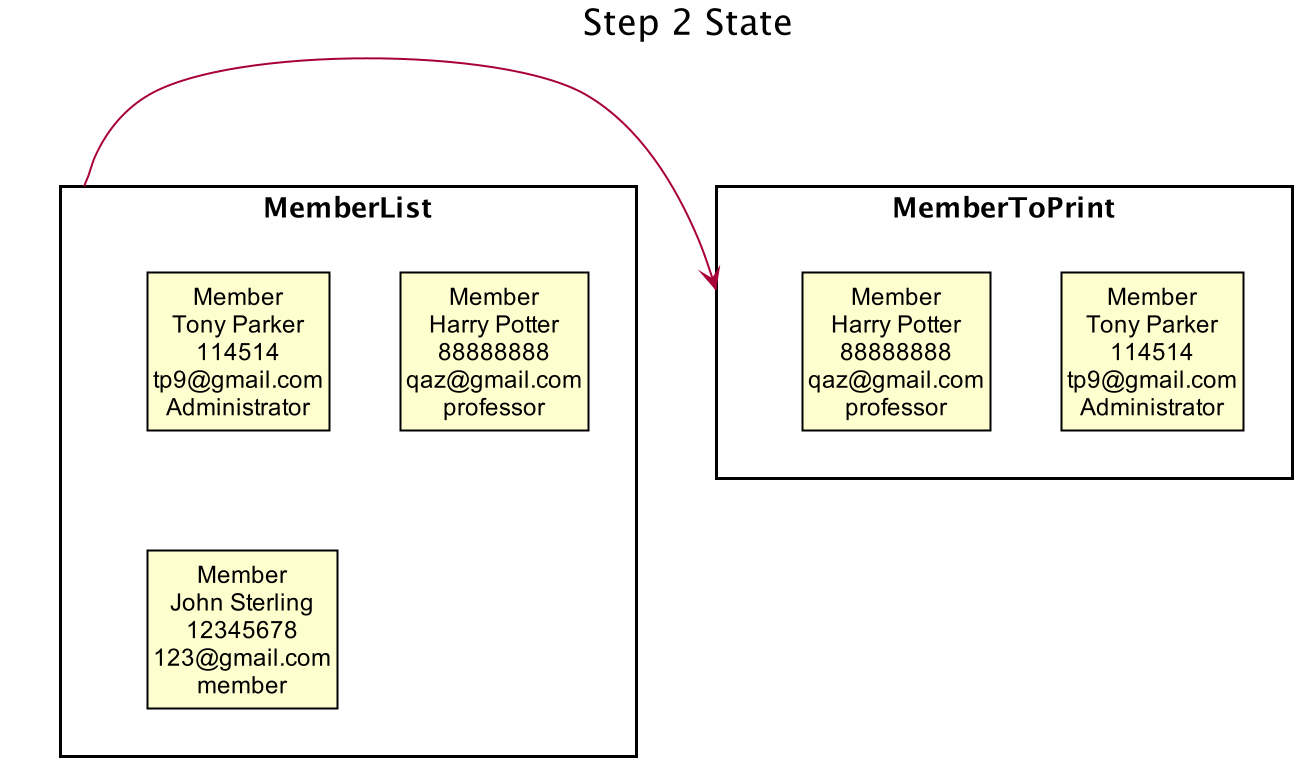

The diagram above was rendered by PlantUML. Its source (embedded in the PNG):
@startuml





skinparam BackgroundColor #FFFFFFF

skinparam Shadowing false

skinparam Class {
    FontColor #FFFFFF
    BorderThickness 1
    BorderColor #FFFFFF
    StereotypeFontColor #FFFFFF
    FontName Arial
}

skinparam Actor {
    BorderColor #000000
    Color #000000
    FontName Arial
}

skinparam Sequence {
    MessageAlign center
    BoxFontSize 15
    BoxPadding 0
    BoxFontColor #FFFFFF
    FontName Arial
}

skinparam Participant {
    FontColor #FFFFFFF
    Padding 20
}

skinparam MinClassWidth 50
skinparam ParticipantPadding 10
skinparam Shadowing false
skinparam DefaultTextAlignment center
skinparam packageStyle Rectangle

hide footbox
hide members
hide circle
skinparam ClassFontColor #000000
skinparam ClassBorderColor #000000

title Step 2 State

package MemberList {
    class State0 as "Member\nTony Parker\n114514\ntp9@gmail.com\nAdministrator"
    class State1 as "Member\nHarry Potter\n88888888\nqaz@gmail.com\nprofessor"
    class State2 as "Member\nJohn Sterling\n12345678\n123@gmail.com\nmember"
}

package MemberToPrint {
    class State3 as "Member\nTony Parker\n114514\ntp9@gmail.com\nAdministrator"
    class State4 as "Member\nHarry Potter\n88888888\nqaz@gmail.com\nprofessor"
}


MemberList -left-> MemberToPrint


@enduml